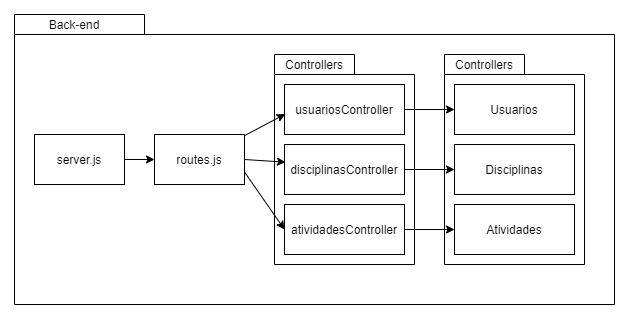

The diagram above was exported from draw.io. Its source (the exported page's mxGraphModel, read from the mxfile embedded in the PNG):
<mxGraphModel dx="1574" dy="877" grid="1" gridSize="10" guides="1" tooltips="1" connect="1" arrows="1" fold="1" page="1" pageScale="1" pageWidth="827" pageHeight="1169" math="0" shadow="0">
  <root>
    <mxCell id="nQPkBa9Iqm3bZNN7poOq-0" />
    <mxCell id="nQPkBa9Iqm3bZNN7poOq-1" parent="nQPkBa9Iqm3bZNN7poOq-0" />
    <mxCell id="Bhm8bW-PawsqDmYIFb4U-0" value="" style="group" vertex="1" connectable="0" parent="nQPkBa9Iqm3bZNN7poOq-1">
      <mxGeometry x="90" y="80" width="600" height="290" as="geometry" />
    </mxCell>
    <mxCell id="Bhm8bW-PawsqDmYIFb4U-1" value="" style="shape=folder;fontStyle=1;spacingTop=10;tabWidth=130;tabHeight=20;tabPosition=left;html=1;" vertex="1" parent="Bhm8bW-PawsqDmYIFb4U-0">
      <mxGeometry width="600" height="290" as="geometry" />
    </mxCell>
    <mxCell id="Bhm8bW-PawsqDmYIFb4U-2" value="Back-end" style="text;html=1;strokeColor=none;fillColor=none;align=center;verticalAlign=middle;whiteSpace=wrap;rounded=0;" vertex="1" parent="Bhm8bW-PawsqDmYIFb4U-0">
      <mxGeometry x="10" width="100" height="20" as="geometry" />
    </mxCell>
    <mxCell id="Bhm8bW-PawsqDmYIFb4U-3" value="routes.js" style="rounded=0;whiteSpace=wrap;html=1;" vertex="1" parent="Bhm8bW-PawsqDmYIFb4U-0">
      <mxGeometry x="140" y="120" width="90" height="50" as="geometry" />
    </mxCell>
    <mxCell id="Bhm8bW-PawsqDmYIFb4U-4" style="edgeStyle=orthogonalEdgeStyle;rounded=0;orthogonalLoop=1;jettySize=auto;html=1;entryX=0;entryY=0.5;entryDx=0;entryDy=0;" edge="1" parent="Bhm8bW-PawsqDmYIFb4U-0" source="Bhm8bW-PawsqDmYIFb4U-5" target="Bhm8bW-PawsqDmYIFb4U-3">
      <mxGeometry relative="1" as="geometry" />
    </mxCell>
    <mxCell id="Bhm8bW-PawsqDmYIFb4U-5" value="server.js" style="rounded=0;whiteSpace=wrap;html=1;" vertex="1" parent="Bhm8bW-PawsqDmYIFb4U-0">
      <mxGeometry x="20" y="120" width="90" height="50" as="geometry" />
    </mxCell>
    <mxCell id="Bhm8bW-PawsqDmYIFb4U-6" value="" style="group" vertex="1" connectable="0" parent="Bhm8bW-PawsqDmYIFb4U-0">
      <mxGeometry x="260" y="40" width="140" height="210" as="geometry" />
    </mxCell>
    <mxCell id="Bhm8bW-PawsqDmYIFb4U-7" value="" style="shape=folder;fontStyle=1;spacingTop=10;tabWidth=80;tabHeight=20;tabPosition=left;html=1;" vertex="1" parent="Bhm8bW-PawsqDmYIFb4U-6">
      <mxGeometry width="140" height="210" as="geometry" />
    </mxCell>
    <mxCell id="Bhm8bW-PawsqDmYIFb4U-8" value="Controllers" style="text;html=1;strokeColor=none;fillColor=none;align=center;verticalAlign=middle;whiteSpace=wrap;rounded=0;" vertex="1" parent="Bhm8bW-PawsqDmYIFb4U-6">
      <mxGeometry x="10" width="60" height="20" as="geometry" />
    </mxCell>
    <mxCell id="Bhm8bW-PawsqDmYIFb4U-9" value="usuariosController" style="rounded=0;whiteSpace=wrap;html=1;" vertex="1" parent="Bhm8bW-PawsqDmYIFb4U-6">
      <mxGeometry x="10" y="30" width="120" height="50" as="geometry" />
    </mxCell>
    <mxCell id="Bhm8bW-PawsqDmYIFb4U-10" value="disciplinasController" style="rounded=0;whiteSpace=wrap;html=1;" vertex="1" parent="Bhm8bW-PawsqDmYIFb4U-6">
      <mxGeometry x="10" y="90" width="120" height="50" as="geometry" />
    </mxCell>
    <mxCell id="Bhm8bW-PawsqDmYIFb4U-11" value="atividadesController" style="rounded=0;whiteSpace=wrap;html=1;" vertex="1" parent="Bhm8bW-PawsqDmYIFb4U-6">
      <mxGeometry x="10" y="150" width="120" height="50" as="geometry" />
    </mxCell>
    <mxCell id="Bhm8bW-PawsqDmYIFb4U-12" value="" style="endArrow=classic;html=1;entryX=0.008;entryY=0.353;entryDx=0;entryDy=0;entryPerimeter=0;exitX=1;exitY=0.5;exitDx=0;exitDy=0;" edge="1" parent="Bhm8bW-PawsqDmYIFb4U-0" source="Bhm8bW-PawsqDmYIFb4U-3" target="Bhm8bW-PawsqDmYIFb4U-10">
      <mxGeometry width="50" height="50" relative="1" as="geometry">
        <mxPoint x="230" y="135.67536889897838" as="sourcePoint" />
        <mxPoint x="290.72" y="109.59999999999991" as="targetPoint" />
      </mxGeometry>
    </mxCell>
    <mxCell id="Bhm8bW-PawsqDmYIFb4U-13" value="" style="endArrow=classic;html=1;entryX=0.006;entryY=0.592;entryDx=0;entryDy=0;entryPerimeter=0;" edge="1" parent="Bhm8bW-PawsqDmYIFb4U-0" source="Bhm8bW-PawsqDmYIFb4U-3" target="Bhm8bW-PawsqDmYIFb4U-9">
      <mxGeometry width="50" height="50" relative="1" as="geometry">
        <mxPoint x="240" y="150" as="sourcePoint" />
        <mxPoint x="290" y="100" as="targetPoint" />
      </mxGeometry>
    </mxCell>
    <mxCell id="Bhm8bW-PawsqDmYIFb4U-14" value="" style="endArrow=classic;html=1;entryX=0;entryY=0.5;entryDx=0;entryDy=0;exitX=1;exitY=0.75;exitDx=0;exitDy=0;" edge="1" parent="Bhm8bW-PawsqDmYIFb4U-0" source="Bhm8bW-PawsqDmYIFb4U-3" target="Bhm8bW-PawsqDmYIFb4U-11">
      <mxGeometry width="50" height="50" relative="1" as="geometry">
        <mxPoint x="230" y="155" as="sourcePoint" />
        <mxPoint x="290.96000000000004" y="157.64999999999998" as="targetPoint" />
      </mxGeometry>
    </mxCell>
    <mxCell id="Bhm8bW-PawsqDmYIFb4U-15" value="" style="group" vertex="1" connectable="0" parent="Bhm8bW-PawsqDmYIFb4U-0">
      <mxGeometry x="430" y="40" width="140" height="210" as="geometry" />
    </mxCell>
    <mxCell id="Bhm8bW-PawsqDmYIFb4U-16" value="" style="shape=folder;fontStyle=1;spacingTop=10;tabWidth=80;tabHeight=20;tabPosition=left;html=1;" vertex="1" parent="Bhm8bW-PawsqDmYIFb4U-15">
      <mxGeometry width="140" height="210" as="geometry" />
    </mxCell>
    <mxCell id="Bhm8bW-PawsqDmYIFb4U-17" value="Controllers" style="text;html=1;strokeColor=none;fillColor=none;align=center;verticalAlign=middle;whiteSpace=wrap;rounded=0;" vertex="1" parent="Bhm8bW-PawsqDmYIFb4U-15">
      <mxGeometry x="10" width="60" height="20" as="geometry" />
    </mxCell>
    <mxCell id="Bhm8bW-PawsqDmYIFb4U-18" value="Usuarios" style="rounded=0;whiteSpace=wrap;html=1;" vertex="1" parent="Bhm8bW-PawsqDmYIFb4U-15">
      <mxGeometry x="10" y="30" width="120" height="50" as="geometry" />
    </mxCell>
    <mxCell id="Bhm8bW-PawsqDmYIFb4U-19" value="Disciplinas" style="rounded=0;whiteSpace=wrap;html=1;" vertex="1" parent="Bhm8bW-PawsqDmYIFb4U-15">
      <mxGeometry x="10" y="90" width="120" height="50" as="geometry" />
    </mxCell>
    <mxCell id="Bhm8bW-PawsqDmYIFb4U-20" value="Atividades" style="rounded=0;whiteSpace=wrap;html=1;" vertex="1" parent="Bhm8bW-PawsqDmYIFb4U-15">
      <mxGeometry x="10" y="150" width="120" height="50" as="geometry" />
    </mxCell>
    <mxCell id="Bhm8bW-PawsqDmYIFb4U-21" style="edgeStyle=orthogonalEdgeStyle;rounded=0;orthogonalLoop=1;jettySize=auto;html=1;" edge="1" parent="Bhm8bW-PawsqDmYIFb4U-0" source="Bhm8bW-PawsqDmYIFb4U-9" target="Bhm8bW-PawsqDmYIFb4U-18">
      <mxGeometry relative="1" as="geometry" />
    </mxCell>
    <mxCell id="Bhm8bW-PawsqDmYIFb4U-22" style="edgeStyle=orthogonalEdgeStyle;rounded=0;orthogonalLoop=1;jettySize=auto;html=1;entryX=0;entryY=0.5;entryDx=0;entryDy=0;" edge="1" parent="Bhm8bW-PawsqDmYIFb4U-0" source="Bhm8bW-PawsqDmYIFb4U-10" target="Bhm8bW-PawsqDmYIFb4U-19">
      <mxGeometry relative="1" as="geometry" />
    </mxCell>
    <mxCell id="Bhm8bW-PawsqDmYIFb4U-23" style="edgeStyle=orthogonalEdgeStyle;rounded=0;orthogonalLoop=1;jettySize=auto;html=1;entryX=0;entryY=0.5;entryDx=0;entryDy=0;" edge="1" parent="Bhm8bW-PawsqDmYIFb4U-0" source="Bhm8bW-PawsqDmYIFb4U-11" target="Bhm8bW-PawsqDmYIFb4U-20">
      <mxGeometry relative="1" as="geometry" />
    </mxCell>
  </root>
</mxGraphModel>